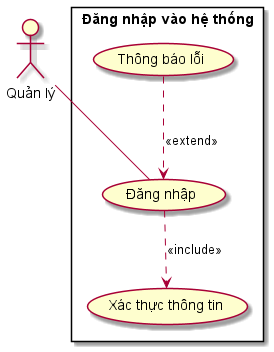

The diagram above was rendered by PlantUML. Its source (embedded in the PNG):
@startuml
skinparam packageStyle rectangle

actor "Quản lý" as act

rectangle "Đăng nhập vào hệ thống" {
    usecase "Đăng nhập" as Login
    usecase "Thông báo lỗi" as Error
    usecase "Xác thực thông tin" as Verify

    act -- Login
    Login ..> Verify : <<include>>
    Error ..> Login : <<extend>>
}
@enduml